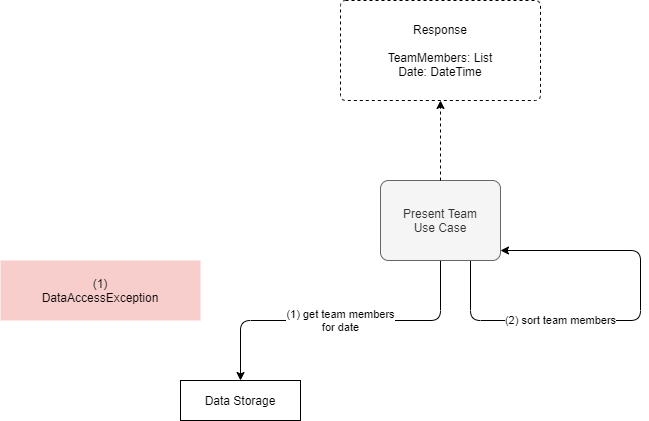

The diagram above was exported from draw.io. Its source (the exported page's mxGraphModel, read from the mxfile embedded in the PNG):
<mxGraphModel dx="1422" dy="822" grid="1" gridSize="10" guides="1" tooltips="1" connect="1" arrows="1" fold="1" page="1" pageScale="1" pageWidth="1169" pageHeight="827" math="0" shadow="0">
  <root>
    <mxCell id="0" />
    <mxCell id="1" parent="0" />
    <mxCell id="kyovSMWJlkobpRYDvBvK-3" value="(1) get team members&lt;br&gt;for date" style="edgeStyle=orthogonalEdgeStyle;rounded=1;orthogonalLoop=1;jettySize=auto;html=1;exitX=0.5;exitY=1;exitDx=0;exitDy=0;entryX=0.5;entryY=0;entryDx=0;entryDy=0;" parent="1" source="rtsRQ_iXNHwtSSvLNC1H-1" target="kyovSMWJlkobpRYDvBvK-2" edge="1">
      <mxGeometry relative="1" as="geometry">
        <Array as="points">
          <mxPoint x="620" y="420" />
          <mxPoint x="420" y="420" />
        </Array>
        <mxPoint as="offset" />
      </mxGeometry>
    </mxCell>
    <mxCell id="kyovSMWJlkobpRYDvBvK-6" value="(2) sort team members" style="edgeStyle=orthogonalEdgeStyle;rounded=1;orthogonalLoop=1;jettySize=auto;html=1;exitX=0.75;exitY=1;exitDx=0;exitDy=0;entryX=1;entryY=0.875;entryDx=0;entryDy=0;" parent="1" source="rtsRQ_iXNHwtSSvLNC1H-1" target="rtsRQ_iXNHwtSSvLNC1H-1" edge="1">
      <mxGeometry x="-0.3182" relative="1" as="geometry">
        <Array as="points">
          <mxPoint x="650" y="420" />
          <mxPoint x="820" y="420" />
          <mxPoint x="820" y="350" />
        </Array>
        <mxPoint x="820" y="480" as="targetPoint" />
        <mxPoint as="offset" />
      </mxGeometry>
    </mxCell>
    <mxCell id="rtsRQ_iXNHwtSSvLNC1H-1" value="Present Team&lt;br&gt;Use Case" style="rounded=1;whiteSpace=wrap;html=1;points=[&#10;[0,0],[0.125,0],[0.25,0],[0.375,0],[0.5,0],[0.625,0],[0.75,0],[0.875,0],&#10;[1,0],[1,0.125],[1,0.25],[1,0.375],[1,0.5],[1,0.625],[1,0.75],[1,0.875],&#10;[1,1],[0.875,1],[0.75,1],[0.625,1],[0.5,1],[0.375,1],[0.25,1],[0.125,1],&#10;[0,1],[0,0.875],[0,0.75],[0,0.625],[0,0.5],[0,0.375],[0,0.25],[0,0.125]&#10;];fillColor=#f5f5f5;strokeColor=#666666;fontColor=#333333;arcSize=10;" parent="1" vertex="1">
      <mxGeometry x="560" y="280" width="120" height="80" as="geometry" />
    </mxCell>
    <mxCell id="kyovSMWJlkobpRYDvBvK-2" value="Data Storage" style="rounded=0;whiteSpace=wrap;html=1;points=[&#10;[0,0],[0.125,0],[0.25,0],[0.375,0],[0.5,0],[0.625,0],[0.75,0],[0.875,0],&#10;[1,0],[1,0.125],[1,0.25],[1,0.375],[1,0.5],[1,0.625],[1,0.75],[1,0.875],&#10;[1,1],[0.875,1],[0.75,1],[0.625,1],[0.5,1],[0.375,1],[0.25,1],[0.125,1],&#10;[0,1],[0,0.875],[0,0.75],[0,0.625],[0,0.5],[0,0.375],[0,0.25],[0,0.125]&#10;]" parent="1" vertex="1">
      <mxGeometry x="360" y="480" width="120" height="40" as="geometry" />
    </mxCell>
    <mxCell id="KwyTCNerlf9BdqHhNrwB-1" style="edgeStyle=orthogonalEdgeStyle;rounded=0;orthogonalLoop=1;jettySize=auto;html=1;exitX=0.5;exitY=0;exitDx=0;exitDy=0;entryX=0.5;entryY=1;entryDx=0;entryDy=0;dashed=1;" edge="1" parent="1" target="KwyTCNerlf9BdqHhNrwB-2" source="rtsRQ_iXNHwtSSvLNC1H-1">
      <mxGeometry relative="1" as="geometry">
        <mxPoint x="620" y="280" as="sourcePoint" />
        <mxPoint x="740" y="360" as="targetPoint" />
      </mxGeometry>
    </mxCell>
    <mxCell id="KwyTCNerlf9BdqHhNrwB-2" value="Response&lt;br&gt;&lt;br&gt;TeamMembers: List&lt;br&gt;Date: DateTime" style="rounded=1;whiteSpace=wrap;html=1;dashed=1;arcSize=5;" vertex="1" parent="1">
      <mxGeometry x="520" y="100" width="200" height="100" as="geometry" />
    </mxCell>
    <mxCell id="KwyTCNerlf9BdqHhNrwB-3" value="(1)&lt;br&gt;DataAccessException" style="rounded=0;whiteSpace=wrap;html=1;fillColor=#f8cecc;strokeColor=none;" vertex="1" parent="1">
      <mxGeometry x="180" y="360" width="200" height="60" as="geometry" />
    </mxCell>
  </root>
</mxGraphModel>